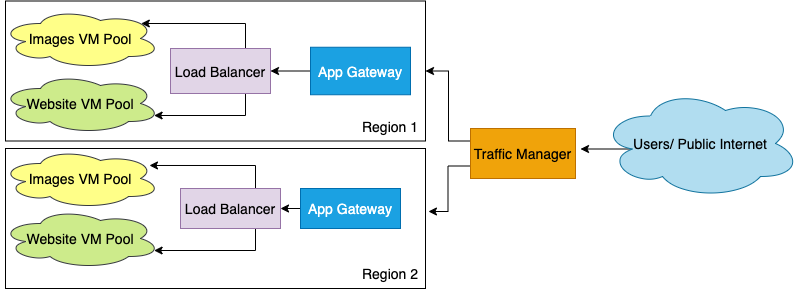

The diagram above was exported from draw.io. Its source (the exported page's mxGraphModel, read from the mxfile embedded in the PNG):
<mxGraphModel dx="945" dy="506" grid="1" gridSize="10" guides="1" tooltips="1" connect="1" arrows="1" fold="1" page="1" pageScale="1" pageWidth="850" pageHeight="1100" math="0" shadow="0">
  <root>
    <mxCell id="0" />
    <mxCell id="1" parent="0" />
    <mxCell id="Rlz1x4C-pzOBpgyQCc0X-1" value="Images VM Pool" style="ellipse;shape=cloud;whiteSpace=wrap;html=1;fillColor=#ffff88;strokeColor=#36393d;" parent="1" vertex="1">
      <mxGeometry y="90" width="160" height="60" as="geometry" />
    </mxCell>
    <mxCell id="Rlz1x4C-pzOBpgyQCc0X-2" value="Website VM Pool" style="ellipse;shape=cloud;whiteSpace=wrap;html=1;fillColor=#cdeb8b;strokeColor=#36393d;" parent="1" vertex="1">
      <mxGeometry y="155" width="160" height="60" as="geometry" />
    </mxCell>
    <mxCell id="7hC01DBMVnr-3JzSvDC1-19" style="edgeStyle=orthogonalEdgeStyle;rounded=0;orthogonalLoop=1;jettySize=auto;html=1;exitX=0.75;exitY=0;exitDx=0;exitDy=0;entryX=0.931;entryY=0.283;entryDx=0;entryDy=0;entryPerimeter=0;" edge="1" parent="1" source="Rlz1x4C-pzOBpgyQCc0X-5" target="7hC01DBMVnr-3JzSvDC1-8">
      <mxGeometry relative="1" as="geometry" />
    </mxCell>
    <mxCell id="7hC01DBMVnr-3JzSvDC1-20" style="edgeStyle=orthogonalEdgeStyle;rounded=0;orthogonalLoop=1;jettySize=auto;html=1;exitX=0.75;exitY=1;exitDx=0;exitDy=0;entryX=0.96;entryY=0.7;entryDx=0;entryDy=0;entryPerimeter=0;" edge="1" parent="1" source="Rlz1x4C-pzOBpgyQCc0X-5" target="7hC01DBMVnr-3JzSvDC1-7">
      <mxGeometry relative="1" as="geometry" />
    </mxCell>
    <mxCell id="Rlz1x4C-pzOBpgyQCc0X-5" value="Load Balancer" style="rounded=0;whiteSpace=wrap;html=1;fillColor=#e1d5e7;strokeColor=#9673a6;" parent="1" vertex="1">
      <mxGeometry x="180" y="270" width="100" height="40" as="geometry" />
    </mxCell>
    <mxCell id="7hC01DBMVnr-3JzSvDC1-24" style="edgeStyle=orthogonalEdgeStyle;rounded=0;orthogonalLoop=1;jettySize=auto;html=1;exitX=0.16;exitY=0.55;exitDx=0;exitDy=0;exitPerimeter=0;" edge="1" parent="1" source="Rlz1x4C-pzOBpgyQCc0X-6">
      <mxGeometry relative="1" as="geometry">
        <mxPoint x="580" y="231" as="targetPoint" />
      </mxGeometry>
    </mxCell>
    <mxCell id="Rlz1x4C-pzOBpgyQCc0X-6" value="Users/ Public Internet" style="ellipse;shape=cloud;whiteSpace=wrap;html=1;fillColor=#b1ddf0;strokeColor=#10739e;" parent="1" vertex="1">
      <mxGeometry x="600" y="170" width="200" height="110" as="geometry" />
    </mxCell>
    <mxCell id="7hC01DBMVnr-3JzSvDC1-17" style="edgeStyle=orthogonalEdgeStyle;rounded=0;orthogonalLoop=1;jettySize=auto;html=1;exitX=0.75;exitY=0;exitDx=0;exitDy=0;entryX=0.88;entryY=0.25;entryDx=0;entryDy=0;entryPerimeter=0;" edge="1" parent="1" source="7hC01DBMVnr-3JzSvDC1-1" target="Rlz1x4C-pzOBpgyQCc0X-1">
      <mxGeometry relative="1" as="geometry" />
    </mxCell>
    <mxCell id="7hC01DBMVnr-3JzSvDC1-18" style="edgeStyle=orthogonalEdgeStyle;rounded=0;orthogonalLoop=1;jettySize=auto;html=1;exitX=0.75;exitY=1;exitDx=0;exitDy=0;entryX=0.96;entryY=0.7;entryDx=0;entryDy=0;entryPerimeter=0;" edge="1" parent="1" source="7hC01DBMVnr-3JzSvDC1-1" target="Rlz1x4C-pzOBpgyQCc0X-2">
      <mxGeometry relative="1" as="geometry" />
    </mxCell>
    <mxCell id="7hC01DBMVnr-3JzSvDC1-1" value="Load Balancer" style="rounded=0;whiteSpace=wrap;html=1;fillColor=#e1d5e7;strokeColor=#9673a6;" vertex="1" parent="1">
      <mxGeometry x="170" y="130" width="100" height="45" as="geometry" />
    </mxCell>
    <mxCell id="7hC01DBMVnr-3JzSvDC1-21" style="edgeStyle=orthogonalEdgeStyle;rounded=0;orthogonalLoop=1;jettySize=auto;html=1;exitX=0;exitY=0.5;exitDx=0;exitDy=0;entryX=1;entryY=0.5;entryDx=0;entryDy=0;" edge="1" parent="1" source="7hC01DBMVnr-3JzSvDC1-4" target="Rlz1x4C-pzOBpgyQCc0X-5">
      <mxGeometry relative="1" as="geometry" />
    </mxCell>
    <mxCell id="7hC01DBMVnr-3JzSvDC1-4" value="App Gateway" style="rounded=0;whiteSpace=wrap;html=1;fillColor=#1ba1e2;strokeColor=#006EAF;fontColor=#ffffff;" vertex="1" parent="1">
      <mxGeometry x="300" y="270" width="100" height="40" as="geometry" />
    </mxCell>
    <mxCell id="7hC01DBMVnr-3JzSvDC1-16" style="edgeStyle=orthogonalEdgeStyle;rounded=0;orthogonalLoop=1;jettySize=auto;html=1;exitX=0;exitY=0.5;exitDx=0;exitDy=0;entryX=1;entryY=0.5;entryDx=0;entryDy=0;" edge="1" parent="1" source="7hC01DBMVnr-3JzSvDC1-5" target="7hC01DBMVnr-3JzSvDC1-1">
      <mxGeometry relative="1" as="geometry" />
    </mxCell>
    <mxCell id="7hC01DBMVnr-3JzSvDC1-5" value="App Gateway" style="rounded=0;whiteSpace=wrap;html=1;fillColor=#1ba1e2;strokeColor=#006EAF;fontColor=#ffffff;" vertex="1" parent="1">
      <mxGeometry x="310" y="128.75" width="100" height="47.5" as="geometry" />
    </mxCell>
    <mxCell id="7hC01DBMVnr-3JzSvDC1-7" value="Website VM Pool" style="ellipse;shape=cloud;whiteSpace=wrap;html=1;fillColor=#cdeb8b;strokeColor=#36393d;" vertex="1" parent="1">
      <mxGeometry y="290" width="160" height="60" as="geometry" />
    </mxCell>
    <mxCell id="7hC01DBMVnr-3JzSvDC1-10" value="" style="rounded=0;whiteSpace=wrap;html=1;fillColor=none;" vertex="1" parent="1">
      <mxGeometry x="5" y="82.5" width="420" height="140" as="geometry" />
    </mxCell>
    <mxCell id="7hC01DBMVnr-3JzSvDC1-8" value="Images VM Pool" style="ellipse;shape=cloud;whiteSpace=wrap;html=1;fillColor=#ffff88;strokeColor=#36393d;" vertex="1" parent="1">
      <mxGeometry y="230" width="160" height="60" as="geometry" />
    </mxCell>
    <mxCell id="7hC01DBMVnr-3JzSvDC1-22" style="edgeStyle=orthogonalEdgeStyle;rounded=0;orthogonalLoop=1;jettySize=auto;html=1;exitX=0;exitY=0.25;exitDx=0;exitDy=0;entryX=1;entryY=0.5;entryDx=0;entryDy=0;" edge="1" parent="1" source="7hC01DBMVnr-3JzSvDC1-9" target="7hC01DBMVnr-3JzSvDC1-10">
      <mxGeometry relative="1" as="geometry">
        <Array as="points">
          <mxPoint x="448" y="223" />
          <mxPoint x="448" y="153" />
        </Array>
      </mxGeometry>
    </mxCell>
    <mxCell id="7hC01DBMVnr-3JzSvDC1-23" style="edgeStyle=orthogonalEdgeStyle;rounded=0;orthogonalLoop=1;jettySize=auto;html=1;exitX=0;exitY=0.75;exitDx=0;exitDy=0;entryX=1.007;entryY=0.45;entryDx=0;entryDy=0;entryPerimeter=0;" edge="1" parent="1" source="7hC01DBMVnr-3JzSvDC1-9" target="7hC01DBMVnr-3JzSvDC1-11">
      <mxGeometry relative="1" as="geometry" />
    </mxCell>
    <mxCell id="7hC01DBMVnr-3JzSvDC1-9" value="Traffic Manager" style="rounded=0;whiteSpace=wrap;html=1;fillColor=#f0a30a;fontColor=#000000;strokeColor=#BD7000;" vertex="1" parent="1">
      <mxGeometry x="470" y="210" width="105" height="50" as="geometry" />
    </mxCell>
    <mxCell id="7hC01DBMVnr-3JzSvDC1-11" value="" style="rounded=0;whiteSpace=wrap;html=1;fillColor=none;" vertex="1" parent="1">
      <mxGeometry x="5" y="230" width="420" height="140" as="geometry" />
    </mxCell>
    <mxCell id="7hC01DBMVnr-3JzSvDC1-25" value="Region 1" style="text;html=1;strokeColor=none;fillColor=none;align=center;verticalAlign=middle;whiteSpace=wrap;rounded=0;" vertex="1" parent="1">
      <mxGeometry x="360" y="192.5" width="60" height="30" as="geometry" />
    </mxCell>
    <mxCell id="7hC01DBMVnr-3JzSvDC1-26" value="Region 2" style="text;html=1;strokeColor=none;fillColor=none;align=center;verticalAlign=middle;whiteSpace=wrap;rounded=0;" vertex="1" parent="1">
      <mxGeometry x="360" y="340" width="60" height="30" as="geometry" />
    </mxCell>
  </root>
</mxGraphModel>